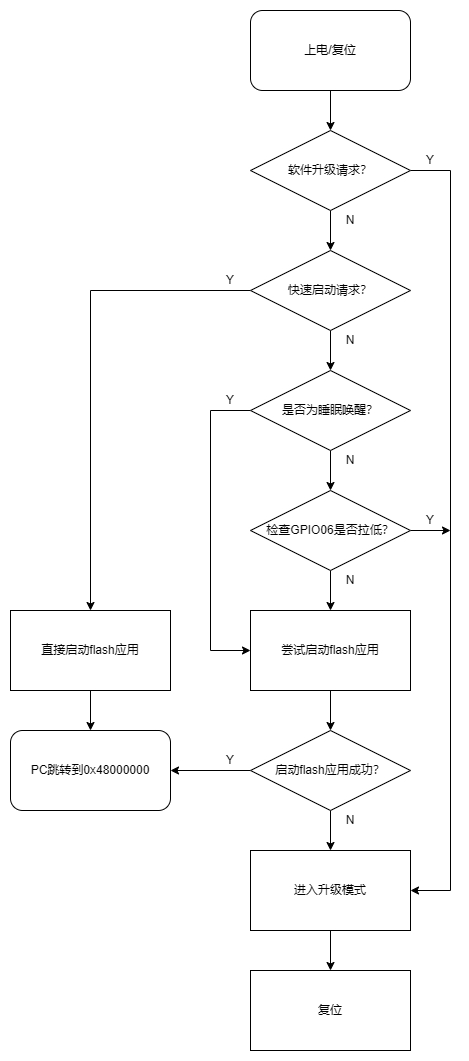

The diagram above was exported from draw.io. Its source (the exported page's mxGraphModel, read from the mxfile embedded in the PNG):
<mxGraphModel dx="1148" dy="663" grid="1" gridSize="10" guides="1" tooltips="1" connect="1" arrows="1" fold="1" page="1" pageScale="1" pageWidth="850" pageHeight="1100" math="0" shadow="0">
  <root>
    <mxCell id="0" />
    <mxCell id="1" parent="0" />
    <mxCell id="L3Zg6mDW_5MgX5DNjprI-18" style="edgeStyle=orthogonalEdgeStyle;rounded=0;orthogonalLoop=1;jettySize=auto;html=1;exitX=0.5;exitY=1;exitDx=0;exitDy=0;entryX=0.5;entryY=0;entryDx=0;entryDy=0;" edge="1" parent="1" source="L3Zg6mDW_5MgX5DNjprI-1" target="L3Zg6mDW_5MgX5DNjprI-16">
      <mxGeometry relative="1" as="geometry" />
    </mxCell>
    <mxCell id="L3Zg6mDW_5MgX5DNjprI-1" value="上电/复位" style="rounded=1;whiteSpace=wrap;html=1;" vertex="1" parent="1">
      <mxGeometry x="320" y="40" width="160" height="80" as="geometry" />
    </mxCell>
    <mxCell id="L3Zg6mDW_5MgX5DNjprI-20" value="" style="edgeStyle=orthogonalEdgeStyle;rounded=0;orthogonalLoop=1;jettySize=auto;html=1;" edge="1" parent="1" source="L3Zg6mDW_5MgX5DNjprI-2" target="L3Zg6mDW_5MgX5DNjprI-3">
      <mxGeometry relative="1" as="geometry" />
    </mxCell>
    <mxCell id="L3Zg6mDW_5MgX5DNjprI-28" style="edgeStyle=orthogonalEdgeStyle;rounded=0;orthogonalLoop=1;jettySize=auto;html=1;entryX=0.5;entryY=0;entryDx=0;entryDy=0;" edge="1" parent="1" source="L3Zg6mDW_5MgX5DNjprI-2" target="L3Zg6mDW_5MgX5DNjprI-12">
      <mxGeometry relative="1" as="geometry" />
    </mxCell>
    <mxCell id="L3Zg6mDW_5MgX5DNjprI-2" value="快速启动请求？" style="rhombus;whiteSpace=wrap;html=1;" vertex="1" parent="1">
      <mxGeometry x="320" y="280" width="160" height="80" as="geometry" />
    </mxCell>
    <mxCell id="L3Zg6mDW_5MgX5DNjprI-21" value="" style="edgeStyle=orthogonalEdgeStyle;rounded=0;orthogonalLoop=1;jettySize=auto;html=1;" edge="1" parent="1" source="L3Zg6mDW_5MgX5DNjprI-3" target="L3Zg6mDW_5MgX5DNjprI-4">
      <mxGeometry relative="1" as="geometry" />
    </mxCell>
    <mxCell id="L3Zg6mDW_5MgX5DNjprI-29" style="edgeStyle=orthogonalEdgeStyle;rounded=0;orthogonalLoop=1;jettySize=auto;html=1;exitX=0;exitY=0.5;exitDx=0;exitDy=0;entryX=0;entryY=0.5;entryDx=0;entryDy=0;" edge="1" parent="1" source="L3Zg6mDW_5MgX5DNjprI-3" target="L3Zg6mDW_5MgX5DNjprI-13">
      <mxGeometry relative="1" as="geometry">
        <Array as="points">
          <mxPoint x="280" y="440" />
          <mxPoint x="280" y="680" />
        </Array>
      </mxGeometry>
    </mxCell>
    <mxCell id="L3Zg6mDW_5MgX5DNjprI-3" value="是否为睡眠唤醒？" style="rhombus;whiteSpace=wrap;html=1;" vertex="1" parent="1">
      <mxGeometry x="320" y="400" width="160" height="80" as="geometry" />
    </mxCell>
    <mxCell id="L3Zg6mDW_5MgX5DNjprI-22" value="" style="edgeStyle=orthogonalEdgeStyle;rounded=0;orthogonalLoop=1;jettySize=auto;html=1;" edge="1" parent="1" source="L3Zg6mDW_5MgX5DNjprI-4" target="L3Zg6mDW_5MgX5DNjprI-13">
      <mxGeometry relative="1" as="geometry" />
    </mxCell>
    <mxCell id="L3Zg6mDW_5MgX5DNjprI-31" style="edgeStyle=orthogonalEdgeStyle;rounded=0;orthogonalLoop=1;jettySize=auto;html=1;exitX=1;exitY=0.5;exitDx=0;exitDy=0;" edge="1" parent="1" source="L3Zg6mDW_5MgX5DNjprI-4">
      <mxGeometry relative="1" as="geometry">
        <mxPoint x="520" y="560" as="targetPoint" />
      </mxGeometry>
    </mxCell>
    <mxCell id="L3Zg6mDW_5MgX5DNjprI-4" value="检查GPIO06是否拉低？" style="rhombus;whiteSpace=wrap;html=1;" vertex="1" parent="1">
      <mxGeometry x="320" y="520" width="160" height="80" as="geometry" />
    </mxCell>
    <mxCell id="L3Zg6mDW_5MgX5DNjprI-50" style="edgeStyle=orthogonalEdgeStyle;rounded=0;orthogonalLoop=1;jettySize=auto;html=1;exitX=0.5;exitY=1;exitDx=0;exitDy=0;entryX=0.5;entryY=0;entryDx=0;entryDy=0;" edge="1" parent="1" source="L3Zg6mDW_5MgX5DNjprI-11" target="L3Zg6mDW_5MgX5DNjprI-47">
      <mxGeometry relative="1" as="geometry" />
    </mxCell>
    <mxCell id="L3Zg6mDW_5MgX5DNjprI-11" value="进入升级模式" style="rounded=0;whiteSpace=wrap;html=1;" vertex="1" parent="1">
      <mxGeometry x="320" y="880" width="160" height="80" as="geometry" />
    </mxCell>
    <mxCell id="L3Zg6mDW_5MgX5DNjprI-27" style="edgeStyle=orthogonalEdgeStyle;rounded=0;orthogonalLoop=1;jettySize=auto;html=1;exitX=0.5;exitY=1;exitDx=0;exitDy=0;" edge="1" parent="1" source="L3Zg6mDW_5MgX5DNjprI-12" target="L3Zg6mDW_5MgX5DNjprI-14">
      <mxGeometry relative="1" as="geometry" />
    </mxCell>
    <mxCell id="L3Zg6mDW_5MgX5DNjprI-12" value="直接启动flash应用" style="rounded=0;whiteSpace=wrap;html=1;" vertex="1" parent="1">
      <mxGeometry x="80" y="640" width="160" height="80" as="geometry" />
    </mxCell>
    <mxCell id="L3Zg6mDW_5MgX5DNjprI-23" value="" style="edgeStyle=orthogonalEdgeStyle;rounded=0;orthogonalLoop=1;jettySize=auto;html=1;" edge="1" parent="1" source="L3Zg6mDW_5MgX5DNjprI-13" target="L3Zg6mDW_5MgX5DNjprI-15">
      <mxGeometry relative="1" as="geometry" />
    </mxCell>
    <mxCell id="L3Zg6mDW_5MgX5DNjprI-13" value="尝试启动flash应用" style="rounded=0;whiteSpace=wrap;html=1;" vertex="1" parent="1">
      <mxGeometry x="320" y="640" width="160" height="80" as="geometry" />
    </mxCell>
    <mxCell id="L3Zg6mDW_5MgX5DNjprI-14" value="PC跳转到0x48000000" style="rounded=1;whiteSpace=wrap;html=1;" vertex="1" parent="1">
      <mxGeometry x="80" y="760" width="160" height="80" as="geometry" />
    </mxCell>
    <mxCell id="L3Zg6mDW_5MgX5DNjprI-24" value="" style="edgeStyle=orthogonalEdgeStyle;rounded=0;orthogonalLoop=1;jettySize=auto;html=1;" edge="1" parent="1" source="L3Zg6mDW_5MgX5DNjprI-15">
      <mxGeometry relative="1" as="geometry">
        <mxPoint x="400" y="880" as="targetPoint" />
      </mxGeometry>
    </mxCell>
    <mxCell id="L3Zg6mDW_5MgX5DNjprI-26" style="edgeStyle=orthogonalEdgeStyle;rounded=0;orthogonalLoop=1;jettySize=auto;html=1;exitX=0;exitY=0.5;exitDx=0;exitDy=0;entryX=1;entryY=0.5;entryDx=0;entryDy=0;" edge="1" parent="1" source="L3Zg6mDW_5MgX5DNjprI-15" target="L3Zg6mDW_5MgX5DNjprI-14">
      <mxGeometry relative="1" as="geometry" />
    </mxCell>
    <mxCell id="L3Zg6mDW_5MgX5DNjprI-15" value="启动flash应用成功？" style="rhombus;whiteSpace=wrap;html=1;" vertex="1" parent="1">
      <mxGeometry x="320" y="760" width="160" height="80" as="geometry" />
    </mxCell>
    <mxCell id="L3Zg6mDW_5MgX5DNjprI-19" value="" style="edgeStyle=orthogonalEdgeStyle;rounded=0;orthogonalLoop=1;jettySize=auto;html=1;" edge="1" parent="1" source="L3Zg6mDW_5MgX5DNjprI-16" target="L3Zg6mDW_5MgX5DNjprI-2">
      <mxGeometry relative="1" as="geometry" />
    </mxCell>
    <mxCell id="L3Zg6mDW_5MgX5DNjprI-30" style="edgeStyle=orthogonalEdgeStyle;rounded=0;orthogonalLoop=1;jettySize=auto;html=1;exitX=1;exitY=0.5;exitDx=0;exitDy=0;entryX=1;entryY=0.5;entryDx=0;entryDy=0;" edge="1" parent="1" source="L3Zg6mDW_5MgX5DNjprI-16" target="L3Zg6mDW_5MgX5DNjprI-11">
      <mxGeometry relative="1" as="geometry">
        <Array as="points">
          <mxPoint x="520" y="200" />
          <mxPoint x="520" y="920" />
        </Array>
      </mxGeometry>
    </mxCell>
    <mxCell id="L3Zg6mDW_5MgX5DNjprI-16" value="软件升级请求？" style="rhombus;whiteSpace=wrap;html=1;" vertex="1" parent="1">
      <mxGeometry x="320" y="160" width="160" height="80" as="geometry" />
    </mxCell>
    <mxCell id="L3Zg6mDW_5MgX5DNjprI-32" value="Y" style="text;html=1;strokeColor=none;fillColor=none;align=center;verticalAlign=middle;whiteSpace=wrap;rounded=0;" vertex="1" parent="1">
      <mxGeometry x="280" y="300" width="40" height="20" as="geometry" />
    </mxCell>
    <mxCell id="L3Zg6mDW_5MgX5DNjprI-35" value="Y" style="text;html=1;strokeColor=none;fillColor=none;align=center;verticalAlign=middle;whiteSpace=wrap;rounded=0;" vertex="1" parent="1">
      <mxGeometry x="480" y="180" width="40" height="20" as="geometry" />
    </mxCell>
    <mxCell id="L3Zg6mDW_5MgX5DNjprI-36" value="Y" style="text;html=1;strokeColor=none;fillColor=none;align=center;verticalAlign=middle;whiteSpace=wrap;rounded=0;" vertex="1" parent="1">
      <mxGeometry x="480" y="540" width="40" height="20" as="geometry" />
    </mxCell>
    <mxCell id="L3Zg6mDW_5MgX5DNjprI-37" value="Y" style="text;html=1;strokeColor=none;fillColor=none;align=center;verticalAlign=middle;whiteSpace=wrap;rounded=0;" vertex="1" parent="1">
      <mxGeometry x="280" y="780" width="40" height="20" as="geometry" />
    </mxCell>
    <mxCell id="L3Zg6mDW_5MgX5DNjprI-38" value="Y" style="text;html=1;strokeColor=none;fillColor=none;align=center;verticalAlign=middle;whiteSpace=wrap;rounded=0;" vertex="1" parent="1">
      <mxGeometry x="280" y="420" width="40" height="20" as="geometry" />
    </mxCell>
    <mxCell id="L3Zg6mDW_5MgX5DNjprI-40" value="N" style="text;html=1;strokeColor=none;fillColor=none;align=center;verticalAlign=middle;whiteSpace=wrap;rounded=0;" vertex="1" parent="1">
      <mxGeometry x="400" y="240" width="40" height="20" as="geometry" />
    </mxCell>
    <mxCell id="L3Zg6mDW_5MgX5DNjprI-41" value="N" style="text;html=1;strokeColor=none;fillColor=none;align=center;verticalAlign=middle;whiteSpace=wrap;rounded=0;" vertex="1" parent="1">
      <mxGeometry x="400" y="360" width="40" height="20" as="geometry" />
    </mxCell>
    <mxCell id="L3Zg6mDW_5MgX5DNjprI-42" value="N" style="text;html=1;strokeColor=none;fillColor=none;align=center;verticalAlign=middle;whiteSpace=wrap;rounded=0;" vertex="1" parent="1">
      <mxGeometry x="400" y="480" width="40" height="20" as="geometry" />
    </mxCell>
    <mxCell id="L3Zg6mDW_5MgX5DNjprI-43" value="N" style="text;html=1;strokeColor=none;fillColor=none;align=center;verticalAlign=middle;whiteSpace=wrap;rounded=0;" vertex="1" parent="1">
      <mxGeometry x="400" y="600" width="40" height="20" as="geometry" />
    </mxCell>
    <mxCell id="L3Zg6mDW_5MgX5DNjprI-44" value="N" style="text;html=1;strokeColor=none;fillColor=none;align=center;verticalAlign=middle;whiteSpace=wrap;rounded=0;" vertex="1" parent="1">
      <mxGeometry x="400" y="840" width="40" height="20" as="geometry" />
    </mxCell>
    <mxCell id="L3Zg6mDW_5MgX5DNjprI-47" value="复位" style="rounded=0;whiteSpace=wrap;html=1;" vertex="1" parent="1">
      <mxGeometry x="320" y="1000" width="160" height="80" as="geometry" />
    </mxCell>
  </root>
</mxGraphModel>